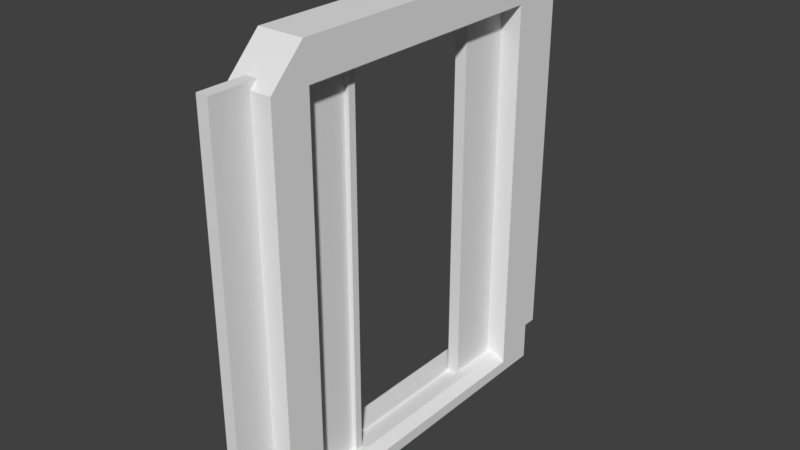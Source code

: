 # Source: BigDoor.blend  (saved by Blender 2.78.0; exported with 4.5.12 LTS)
import bpy
from mathutils import Matrix  # noqa: F401  (used for matrix-valued properties, if any)

bpy.ops.wm.read_factory_settings(use_empty=True)
scene = bpy.context.scene
scene.name = 'Scene'

# ---- collections
col_collection_1 = bpy.data.collections.new('Collection 1'); scene.collection.children.link(col_collection_1)

# ---- materials (node trees are filled in below, after node groups)
mat_doormaterial = bpy.data.materials.new('DoorMaterial')
mat_doormaterial.alpha_threshold = 0.0
mat_doormaterial.roughness = 0.5
mat_doormaterial.line_color = (0.0, 0.0, 0.0, 1.0)
mat_framematerial = bpy.data.materials.new('FrameMaterial')
mat_framematerial.alpha_threshold = 0.0
mat_framematerial.roughness = 0.5

# ---- material node trees
mat_framematerial.use_nodes = True; mat_framematerial.node_tree.nodes.clear()
_N = mat_framematerial.node_tree.nodes; _L = mat_framematerial.node_tree.links
n0 = _N.new('ShaderNodeOutputMaterial'); n0.name = 'Material Output'; n0.location = (300, 300)
n1 = _N.new('ShaderNodeBsdfDiffuse'); n1.name = 'Diffuse BSDF'; n1.location = (10, 300)
_L.new(n1.outputs[0], n0.inputs[0])
n0.is_active_output = True

# ---- world
world_world = bpy.data.worlds.new('World'); scene.world = world_world
world_world.color = (0.05088, 0.05088, 0.05088)
world_world.use_sun_shadow = False
world_world.sun_shadow_jitter_overblur = 0.0
world_world.cycles.sampling_method = 'MANUAL'

# ---- meshes
me_cube_003 = bpy.data.meshes.new('Cube.003')
me_cube_003.from_pydata([(0.5, 11.4, -1.0), (-0.5, 11.4, -1.0), (0.5, 11.4, 31.0), (-0.5, 11.4, 31.0), (0.5, 0.0, -1.0), (-0.5, 0.0, -1.0), (0.5, -9.537e-07, 31.0), (-0.5, 0.0, 31.0)], [], [(5, 7, 3, 1), (2, 0, 1, 3), (0, 2, 6, 4), (2, 3, 7, 6), (0, 4, 5, 1), (5, 4, 6, 7)])
me_cube_003.materials.append(mat_doormaterial)
me_cube_003.use_remesh_preserve_volume = False
me_cube_003.use_remesh_preserve_attributes = False
me_cube_003.use_mirror_vertex_groups = False
me_cube_003.update()
me_cube_001 = bpy.data.meshes.new('Cube.001')
me_cube_001.from_pydata([(0.5, 0.0, -1.0), (-0.5, 0.0, -1.0), (0.5, -9.537e-07, 31.0), (-0.5, 0.0, 31.0), (0.5, -11.32, -1.0), (-0.5, -11.32, -1.0), (0.5, -11.32, 31.0), (-0.5, -11.32, 31.0), (0.5, 0.0, -1.0), (-0.5, 0.0, -1.0), (0.5, -9.537e-07, 31.0), (-0.5, 0.0, 31.0), (-0.8953, 1.885e-07, 31.23), (-0.8953, 1.885e-07, -1.319), (0.8953, -1.519e-06, 31.23), (0.8953, 1.885e-07, -1.319), (-0.8953, 0.6035, 31.23), (-0.8953, 0.6035, -1.319), (0.8953, 0.6035, 31.23), (0.8953, 0.6035, -1.319), (0.5, 0.6035, 31.0), (-0.5, 0.6035, 31.0), (-0.5, 0.6035, -1.0), (0.5, 0.6035, -1.0), (0.5, 0.6035, 24.04)], [], [(1, 22, 21, 3), (1, 3, 2, 0), (8, 4, 5, 9), (10, 11, 7, 6), (8, 10, 6, 4), (4, 6, 7, 5), (5, 7, 11, 9), (8, 9, 13, 15), (15, 13, 17, 19), (10, 8, 15, 14), (11, 10, 14, 12), (9, 11, 12, 13), (17, 16, 21, 22, 23, 24, 18, 19), (14, 15, 19, 18), (12, 14, 18, 16), (13, 12, 16, 17), (23, 0, 2, 20, 24), (18, 24, 20, 21, 16), (22, 1, 0, 23), (20, 2, 3, 21)])
me_cube_001.materials.append(mat_doormaterial)
me_cube_001.use_remesh_preserve_volume = False
me_cube_001.use_remesh_preserve_attributes = False
me_cube_001.use_mirror_vertex_groups = False
me_cube_001.update()
me_cube_002 = bpy.data.meshes.new('Cube.002')
me_cube_002.from_pydata([(0.4402, -7.482, -18.64), (-0.1331, -7.482, -18.64), (0.4402, -7.482, -0.2949), (-0.1331, -7.482, -0.2949), (0.4402, 0.0, -18.64), (-0.1331, 0.0, -18.64), (0.4402, -5.467e-07, -0.2949), (-0.1331, 0.0, -0.2949), (0.4402, 7.63, -18.64), (-0.1331, 7.63, -18.64), (0.4402, 7.63, -0.2949), (-0.1331, 7.63, -0.2949), (0.4402, 0.0, -18.64), (-0.1331, 0.0, -18.64), (0.4402, -5.467e-07, -0.2949), (-0.1331, 0.0, -0.2949), (1.399, -8.271, -1.0), (1.399, 8.256, -1.0), (-1.486, -6.435, -19.35), (1.399, -8.271, -19.35), (1.399, -6.435, -19.35), (1.399, 8.256, -19.35), (1.399, 6.419, -19.35), (-1.486, 6.419, -19.35), (1.399, -8.271, -10.1), (1.399, 0.5834, -19.35), (-1.486, 0.5834, -19.35), (1.399, 8.256, -10.17), (1.399, 0.8795, -19.35), (-1.486, 0.8795, -19.35), (1.399, -6.435, -18.8), (0.8949, -6.435, -18.48), (1.399, -6.435, -18.15), (1.399, 0.5834, -18.8), (0.8949, 0.5834, -18.48), (0.8949, 6.419, -18.47), (1.399, 6.419, -18.8), (1.377, 6.419, -17.5), (0.8949, 0.8795, -18.47), (1.399, 0.8795, -18.8), (-1.131, -6.435, -18.48), (-1.486, -6.435, -18.83), (-1.486, -6.435, -18.12), (-1.131, 0.5834, -18.48), (-1.486, 0.5834, -18.83), (-1.486, 6.419, -18.83), (-1.131, 6.419, -18.47), (-1.486, 6.419, -18.12), (-1.486, 0.8795, -18.83), (-1.131, 0.8795, -18.47), (1.399, -6.641, 1.0), (1.399, -8.271, -0.6295), (1.399, 8.256, -0.6295), (1.399, 6.626, 1.0), (-1.139, 6.419, -1.0), (-1.486, 6.419, -0.6529), (-1.486, 6.419, -1.347), (-1.139, 4.583, -1.0), (-1.486, 4.583, -0.6529), (-1.139, 2.747, -1.0), (-1.486, 2.747, -0.6529), (-1.139, 0.9106, -1.0), (-1.486, 0.9106, -0.6529), (-1.139, -0.9257, -1.0), (-1.486, -0.9257, -0.6529), (-1.139, -2.762, -1.0), (-1.486, -2.762, -0.6529), (-1.139, -4.598, -1.0), (-1.486, -4.598, -0.6529), (-1.486, -6.435, -0.6529), (-1.139, -6.435, -1.0), (-1.486, -6.435, -1.347), (0.9528, -6.435, -1.0), (1.399, -6.435, -0.7294), (1.399, -6.435, -1.271), (0.9528, -4.598, -1.0), (1.399, -4.598, -0.7294), (0.9528, -2.762, -1.0), (1.399, -2.762, -0.7294), (0.9528, -0.9257, -1.0), (1.399, -0.9257, -0.7294), (0.9528, 0.9106, -1.0), (1.399, 0.9106, -0.7294), (0.9528, 2.747, -1.0), (1.399, 2.747, -0.7294), (0.9528, 4.583, -1.0), (1.399, 4.583, -0.7294), (1.399, 6.419, -0.7294), (0.9528, 6.419, -1.0), (1.377, 6.419, -1.912), (1.399, 6.419, -1.271), (-0.743, -8.271, -1.0), (-1.486, -7.521, -1.253), (-1.486, 7.506, -1.289), (-0.7782, 8.256, -1.0), (-0.8378, -8.271, -19.35), (-1.486, -7.521, -19.35), (-1.486, 7.506, -19.35), (-0.7727, 8.256, -19.35), (-1.486, -7.521, -10.1), (-0.7498, -8.271, -10.1), (-0.7727, 8.256, -10.17), (-1.486, 7.506, -10.17), (-1.486, -7.521, -0.9402), (-0.743, -8.271, -0.6295), (-1.486, -6.331, 0.25), (-0.762, -6.641, 1.0), (-1.486, 6.316, 0.25), (-0.762, 6.626, 1.0), (-1.486, 7.506, -0.9402), (-0.7782, 8.256, -0.6295), (-0.1331, 6.419, -1.0), (-0.1331, 6.419, -18.47), (-0.1331, 0.8795, -18.47), (-0.1331, 0.5834, -18.48), (0.4402, 2.747, -1.0), (0.4402, 4.583, -1.0), (0.4402, 0.9106, -1.0), (0.4402, 6.419, -1.0), (0.4402, -4.598, -1.0), (0.4402, -2.762, -1.0), (0.4402, -0.9257, -1.0), (0.4402, -5.257e-07, -1.0), (0.4402, -4.843e-09, -18.48), (0.4402, -6.435, -1.0), (0.4402, -6.435, -18.48), (-0.1331, 0.0, -1.0), (-0.1331, 0.0, -18.48), (-0.1331, -4.598, -1.0), (-0.1331, -6.435, -1.0), (-0.1331, -2.762, -1.0), (-0.1331, -0.9257, -1.0), (-0.1331, -6.435, -18.48), (-0.1331, 2.747, -1.0), (-0.1331, 4.583, -1.0), (-0.1331, 0.9106, -1.0), (-0.1331, 0.0, -1.0), (-0.1331, 0.06668, -18.48), (0.4402, -5.257e-07, -1.0), (0.4402, 6.419, -18.47), (0.4402, 0.8795, -18.47), (0.4402, 0.5834, -18.48), (0.4402, 0.1464, -18.48)], [], [(4, 5, 1, 0), (6, 2, 3, 7), (4, 0, 2, 6, 122, 121, 120, 119, 124, 125, 123), (0, 1, 3, 2), (1, 5, 127, 132, 129, 128, 130, 131, 126, 7, 3), (13, 9, 11, 15, 136, 135, 133, 134, 111, 112, 113, 114, 137), (10, 11, 9, 8), (8, 12, 142, 141, 140, 139, 118, 116, 115, 117, 138, 14, 10), (10, 14, 15, 11), (8, 9, 13, 12), (71, 70, 129, 132, 40, 42), (108, 53, 52, 110), (20, 18, 26, 25), (50, 106, 104, 51), (57, 134, 133, 59), (59, 133, 135, 61), (81, 79, 121, 138, 117), (63, 131, 130, 65), (65, 130, 128, 67), (67, 128, 129, 70), (21, 27, 17, 87, 90, 89, 37, 36, 22), (24, 100, 95, 19), (40, 41, 42), (97, 98, 21, 22, 23), (101, 27, 21, 98), (35, 139, 140, 38), (69, 92, 103, 105, 107, 109, 93, 55, 58, 60, 62, 64, 66, 68), (18, 41, 44, 26), (44, 48, 29, 26), (46, 47, 45), (25, 28, 39, 33), (31, 32, 30), (54, 111, 134, 57), (45, 23, 29, 48), (22, 36, 39, 28), (56, 55, 93, 102, 97, 23, 45, 47), (35, 36, 37), (92, 69, 71, 42, 41, 18, 96, 99), (23, 22, 28, 29), (26, 29, 28, 25), (34, 38, 140, 141), (18, 20, 19, 95, 96), (30, 33, 34, 31), (35, 38, 39, 36), (33, 39, 38, 34), (30, 20, 25, 33), (44, 41, 40, 43), (45, 48, 49, 46), (43, 49, 48, 44), (94, 17, 27, 101), (89, 88, 118, 139, 35, 37), (17, 52, 53, 50, 51, 16, 73, 76, 78, 80, 82, 84, 86, 87), (108, 106, 50, 53), (16, 91, 100, 24), (54, 55, 56), (69, 70, 71), (54, 57, 58, 55), (57, 59, 60, 58), (59, 61, 62, 60), (61, 63, 64, 62), (63, 65, 66, 64), (65, 67, 68, 66), (67, 70, 69, 68), (94, 110, 52, 17), (72, 73, 74), (87, 88, 89, 90), (72, 75, 76, 73), (75, 77, 78, 76), (77, 79, 80, 78), (79, 81, 82, 80), (81, 83, 84, 82), (83, 85, 86, 84), (85, 88, 87, 86), (74, 73, 16, 24, 19, 20, 30, 32), (100, 91, 92, 99), (102, 93, 94, 101), (95, 100, 99, 96), (97, 102, 101, 98), (109, 107, 108, 110), (105, 103, 104, 106), (103, 92, 91, 104), (107, 105, 106, 108), (110, 94, 93, 109), (16, 51, 104, 91), (63, 61, 135, 136, 131), (119, 120, 77, 75), (117, 115, 83, 81), (112, 111, 54, 56, 47, 46), (113, 112, 46, 49), (120, 121, 79, 77), (114, 113, 49, 43), (124, 119, 75, 72), (116, 118, 88, 85), (115, 116, 85, 83), (125, 124, 72, 74, 32, 31), (137, 127, 13), (40, 132, 127, 137, 114, 43), (123, 142, 12), (31, 34, 141, 142, 123, 125)])
me_cube_002.materials.append(mat_framematerial)
me_cube_002.use_remesh_preserve_volume = False
me_cube_002.use_remesh_preserve_attributes = False
me_cube_002.use_mirror_vertex_groups = False
me_cube_002.update()

# ---- objects
ob_ldoor = bpy.data.objects.new('LDoor', me_cube_003)
ob_rdoor = bpy.data.objects.new('RDoor', me_cube_001)
ob_frame = bpy.data.objects.new('Frame', me_cube_002)

# ---- transforms, parenting, visibility, modifiers, constraints
ob_ldoor.location = (0.0, 0.6831, 0.0)
ob_ldoor.scale = (0.1, 0.1, 0.1)
ob_ldoor.lock_rotations_4d = False
ob_ldoor.empty_display_type = 'ARROWS'
ob_ldoor.lineart.crease_threshold = 0.0
ob_rdoor.location = (0.0, -0.6363, 0.0)
ob_rdoor.scale = (0.1, 0.1, 0.1)
ob_rdoor.lock_rotations_4d = False
ob_rdoor.empty_display_type = 'ARROWS'
ob_rdoor.lineart.crease_threshold = 0.0
ob_frame.location = (-0.02679, 0.0, 3.151)
ob_frame.scale = (0.1744, 0.1744, 0.1744)
ob_frame.lineart.crease_threshold = 0.0

# ---- collection membership
col_collection_1.objects.link(ob_ldoor)
col_collection_1.objects.link(ob_rdoor)
col_collection_1.objects.link(ob_frame)

# ---- scene / render settings (as saved in the file)
scene.frame_start = 1; scene.frame_end = 120; scene.frame_set(87)
scene.render.engine = 'CYCLES'
scene.render.resolution_percentage = 50
scene.render.fps = 30
scene.render.dither_intensity = 0.0
scene.cycles.use_denoising = False
scene.cycles.samples = 128
scene.cycles.sampling_pattern = 'TABULATED_SOBOL'
scene.cycles.light_sampling_threshold = 0.0
scene.cycles.use_adaptive_sampling = False
scene.cycles.use_light_tree = False
scene.cycles.blur_glossy = 0.0
scene.cycles.sample_clamp_indirect = 0.0
scene.view_settings.view_transform = 'Standard'
bpy.context.view_layer.update()

# ---- added for rendering (the .blend has no active camera and no usable light): camera, sun
cam_auto = bpy.data.cameras.new('AutoCamera')
cam_auto.lens = 50.0
cam_auto.sensor_width = 36.0
cam_auto.clip_end = 1000.0
ob_auto_camera = bpy.data.objects.new('AutoCamera', cam_auto)
scene.collection.objects.link(ob_auto_camera)
ob_auto_camera.location = (4.66024, -5.60625, 5.30671)
ob_auto_camera.rotation_euler = (1.09748, -7.21219e-08, 0.694738)
scene.camera = ob_auto_camera
light_auto_sun = bpy.data.lights.new('AutoSun', 'SUN')
light_auto_sun.energy = 3.0
light_auto_sun.angle = 0.0523599
ob_auto_sun = bpy.data.objects.new('AutoSun', light_auto_sun)
scene.collection.objects.link(ob_auto_sun)
ob_auto_sun.rotation_euler = (0.872665, 0.174533, 0.523599)
bpy.context.view_layer.update()
